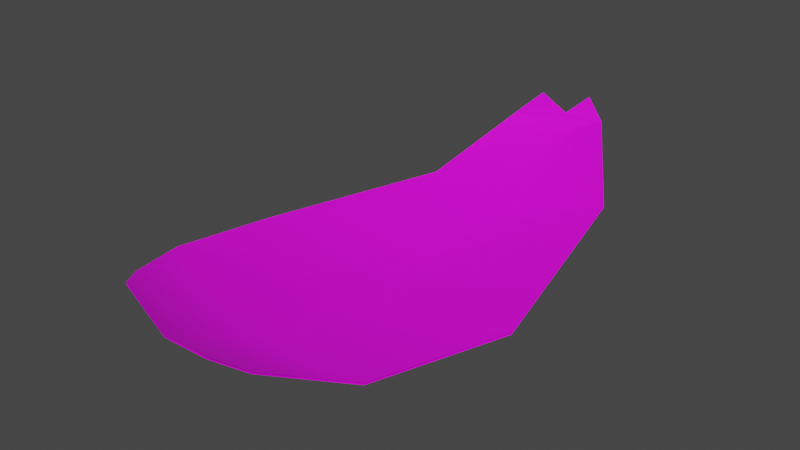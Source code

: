 # Source: Leaf.003.blend  (saved by Blender 3.0.42; exported with 4.5.12 LTS)
import bpy
from mathutils import Matrix  # noqa: F401  (used for matrix-valued properties, if any)

bpy.ops.wm.read_factory_settings(use_empty=True)
scene = bpy.context.scene
scene.name = 'Scene'

# ---- collections
col_collection = bpy.data.collections.new('Collection'); scene.collection.children.link(col_collection)

# ---- images (referenced by path relative to the original .blend; pixels are not part of the script)
import os
ASSET_DIR = os.environ.get("B2B_ASSET_DIR", "")  # directory of the original .blend (textures are referenced by path, not embedded)
HERE = os.path.dirname(os.path.abspath(__file__))  # packed textures are extracted next to this script under _unpacked/

def load_image(name, relpath, width, height, colorspace="sRGB"):
    """Load a texture the original file referenced (path relative to the .blend, or extracted next to this script)."""
    p = next((c for c in (os.path.join(HERE, relpath), os.path.join(ASSET_DIR, relpath)) if relpath and os.path.exists(c)), "")
    if p:
        img = bpy.data.images.load(p, check_existing=True)
        img.name = name
    else:  # same state as the original file: an image datablock whose file is absent (Cycles renders it pink)
        img = bpy.data.images.new(name, width, height)
        img.source = "FILE"
        img.filepath = "//" + (relpath or name)
    img.colorspace_settings.name = colorspace
    return img
img_leaf_base_color = load_image('Leaf_Base_Color', 'Leaf_Base_Color.png', 1024, 1024, 'sRGB')

# ---- materials (node trees are filled in below, after node groups)
mat_material_001 = bpy.data.materials.new('Material.001')
mat_material_001.use_transparent_shadow = False
mat_material_001.diffuse_color = (0.3316, 0.8, 0.0, 1.0)

# ---- material node trees
mat_material_001.use_nodes = True; mat_material_001.node_tree.nodes.clear()
_N = mat_material_001.node_tree.nodes; _L = mat_material_001.node_tree.links
n0 = _N.new('ShaderNodeBsdfPrincipled'); n0.name = 'Principled BSDF'; n0.location = (10, 300)
n0.distribution = 'GGX'
n0.subsurface_method = 'RANDOM_WALK_SKIN'
n0.inputs[3].default_value = 1.45
n0.inputs[27].default_value = (0.0, 0.0, 0.0, 1.0)
n0.inputs[28].default_value = 1.0
n1 = _N.new('ShaderNodeOutputMaterial'); n1.name = 'Material Output'; n1.location = (300, 300)
n2 = _N.new('ShaderNodeTexImage'); n2.name = 'Image Texture'; n2.location = (-280, 272)
n2.image = img_leaf_base_color
_L.new(n0.outputs[0], n1.inputs[0])
_L.new(n2.outputs[0], n0.inputs[0])
n1.is_active_output = True

# ---- world
world_world = bpy.data.worlds.new('World'); scene.world = world_world
world_world.use_nodes = True; world_world.node_tree.nodes.clear()
_N = world_world.node_tree.nodes; _L = world_world.node_tree.links
n0 = _N.new('ShaderNodeOutputWorld'); n0.name = 'World Output'; n0.location = (300, 300)
n1 = _N.new('ShaderNodeBackground'); n1.name = 'Background'; n1.location = (10, 300)
n1.inputs[0].default_value = (0.05088, 0.05088, 0.05088, 1.0)
_L.new(n1.outputs[0], n0.inputs[0])
n0.is_active_output = True
world_world.color = (0.05088, 0.05088, 0.05088)
world_world.use_sun_shadow = False
world_world.sun_shadow_jitter_overblur = 0.0

# ---- meshes
me_leaf = bpy.data.meshes.new('Leaf')
me_leaf.from_pydata([(-0.09728, -1.001, 0.2397), (0.2273, -1.001, 0.1258), (-0.1276, 0.9986, 0.1489), (-0.2973, 0.6852, -0.06194), (-0.492, -0.06362, -0.04356), (-0.3824, -0.5921, 0.08717), (-0.1945, -0.8925, 0.1947), (0.2856, -0.8925, 0.04421), (0.4363, -0.5921, -0.08827), (0.5975, -0.06362, -0.1064), (0.4811, 0.6852, 0.02652), (0.2678, 0.9986, 0.2065), (0.04139, -0.9923, 0.1139), (0.02607, -0.8828, 0.05325), (0.01204, -0.6043, -0.07932), (0.05739, -0.05612, -0.1294), (0.1007, 0.7234, -0.06552), (0.07851, 0.9781, 0.12), (-0.04758, 1.067, 0.2331), (0.167, 1.067, 0.2644), (-0.1276, 0.9986, 0.1489), (0.2678, 0.9986, 0.2065), (0.07038, 1.058, 0.1758), (0.07851, 0.9781, 0.12), (-0.09728, -1.001, 0.232), (0.2273, -1.001, 0.1181), (-0.1276, 0.9986, 0.1412), (-0.2973, 0.6852, -0.06961), (-0.492, -0.06362, -0.05123), (-0.3824, -0.5921, 0.0795), (-0.1945, -0.8925, 0.187), (0.2856, -0.8925, 0.03654), (0.4363, -0.5921, -0.09594), (0.5975, -0.06362, -0.1141), (0.4811, 0.6852, 0.01886), (0.2678, 0.9986, 0.1989), (0.04139, -0.9923, 0.1063), (0.02607, -0.8828, 0.04558), (0.01204, -0.6043, -0.08698), (0.05739, -0.05612, -0.1371), (0.1007, 0.7234, -0.07319), (0.07851, 0.9781, 0.1123), (-0.04758, 1.067, 0.2255), (0.167, 1.067, 0.2567), (-0.1276, 0.9986, 0.1412), (0.2678, 0.9986, 0.1989), (0.07038, 1.058, 0.1681), (0.07851, 0.9781, 0.1123)], [], [(23, 21, 19, 22, 18, 20), (12, 1, 7, 13), (13, 7, 8, 14), (14, 8, 9, 15), (15, 9, 10, 16), (16, 10, 11, 17), (3, 16, 17, 2), (4, 15, 16, 3), (5, 14, 15, 4), (6, 13, 14, 5), (0, 12, 13, 6), (47, 44, 42, 46, 43, 45), (36, 37, 31, 25), (37, 38, 32, 31), (38, 39, 33, 32), (39, 40, 34, 33), (40, 41, 35, 34), (27, 26, 41, 40), (28, 27, 40, 39), (29, 28, 39, 38), (30, 29, 38, 37), (24, 30, 37, 36)])
me_leaf.polygons.foreach_set('use_smooth', [True] * 22)
_uv = me_leaf.uv_layers.new(name='UVMap')
_uv.uv.foreach_set('vector', [0.9644, 0.08529, 0.971, 0.001473, 0.9985, 0.04892, 0.9978, 0.09081, 0.9985, 0.1455, 0.971, 0.1795, 0.1415, 0.8921, 0.05894, 0.8756, 0.04502, 0.8176, 0.1601, 0.843, 0.1601, 0.843, 0.04502, 0.8176, 0.01196, 0.663, 0.1969, 0.7166, 0.1969, 0.7166, 0.01196, 0.663, 0.001473, 0.4131, 0.2392, 0.4696, 0.2392, 0.4696, 0.001473, 0.4131, 0.1395, 0.1056, 0.3099, 0.1274, 0.3099, 0.1274, 0.1395, 0.1056, 0.2706, 0.001473, 0.3505, 0.02757, 0.4803, 0.1891, 0.3099, 0.1274, 0.3505, 0.02757, 0.4436, 0.04327, 0.4803, 0.539, 0.2392, 0.4696, 0.3099, 0.1274, 0.4803, 0.1891, 0.373, 0.7638, 0.1969, 0.7166, 0.2392, 0.4696, 0.4803, 0.539, 0.2572, 0.879, 0.1601, 0.843, 0.1969, 0.7166, 0.373, 0.7638, 0.2025, 0.9177, 0.1415, 0.8921, 0.1601, 0.843, 0.2572, 0.879, 0.995, 0.2661, 0.995, 0.3604, 0.9689, 0.3278, 0.9644, 0.2734, 0.9645, 0.2312, 0.9868, 0.1824, 0.6211, 0.03128, 0.6404, 0.08184, 0.5253, 0.1075, 0.5384, 0.04737, 0.6404, 0.08184, 0.6785, 0.2114, 0.4936, 0.2651, 0.5253, 0.1075, 0.6785, 0.2114, 0.7212, 0.4573, 0.4832, 0.5129, 0.4936, 0.2651, 0.7212, 0.4573, 0.7911, 0.7934, 0.6196, 0.8121, 0.4832, 0.5129, 0.7911, 0.7934, 0.8296, 0.8856, 0.7487, 0.9086, 0.6196, 0.8121, 0.9615, 0.7319, 0.9224, 0.8689, 0.8296, 0.8856, 0.7911, 0.7934, 0.9615, 0.3852, 0.9615, 0.7319, 0.7911, 0.7934, 0.7212, 0.4573, 0.8529, 0.1586, 0.9615, 0.3852, 0.7212, 0.4573, 0.6785, 0.2114, 0.7359, 0.04115, 0.8529, 0.1586, 0.6785, 0.2114, 0.6404, 0.08184, 0.6808, 0.001473, 0.7359, 0.04115, 0.6404, 0.08184, 0.6211, 0.03128])
me_leaf.materials.append(mat_material_001)
me_leaf.use_remesh_fix_poles = True
me_leaf.use_remesh_preserve_attributes = False
me_leaf.update()

# ---- objects
ob_leaf = bpy.data.objects.new('Leaf', me_leaf)

# ---- transforms, parenting, visibility, modifiers, constraints
ob_leaf.location = (0.0, 0.0, 0.0)

# ---- collection membership
col_collection.objects.link(ob_leaf)

# ---- scene / render settings (as saved in the file)
scene.frame_start = 1; scene.frame_end = 250; scene.frame_set(215)
scene.render.engine = 'BLENDER_EEVEE_NEXT'
scene.cycles.sampling_pattern = 'TABULATED_SOBOL'
scene.cycles.use_light_tree = False
scene.view_settings.view_transform = 'Filmic'
bpy.context.view_layer.update()

# ---- added for rendering (the .blend has no active camera and no usable light): camera, sun
cam_auto = bpy.data.cameras.new('AutoCamera')
cam_auto.lens = 50.0
cam_auto.sensor_width = 36.0
cam_auto.clip_end = 1000.0
ob_auto_camera = bpy.data.objects.new('AutoCamera', cam_auto)
scene.collection.objects.link(ob_auto_camera)
ob_auto_camera.location = (2.24693, -2.60031, 1.81902)
ob_auto_camera.rotation_euler = (1.09748, -7.21219e-08, 0.694738)
scene.camera = ob_auto_camera
light_auto_sun = bpy.data.lights.new('AutoSun', 'SUN')
light_auto_sun.energy = 3.0
light_auto_sun.angle = 0.0523599
ob_auto_sun = bpy.data.objects.new('AutoSun', light_auto_sun)
scene.collection.objects.link(ob_auto_sun)
ob_auto_sun.rotation_euler = (0.872665, 0.174533, 0.523599)
bpy.context.view_layer.update()

